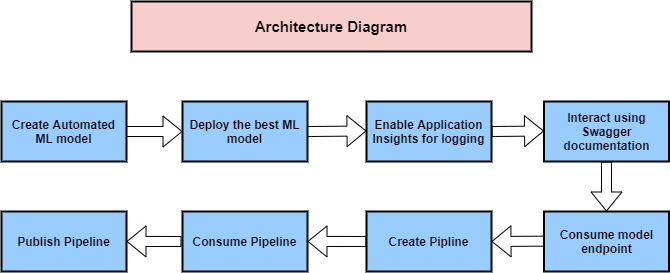

The diagram above was exported from draw.io. Its source (the exported page's mxGraphModel, read from the mxfile embedded in the PNG):
<mxGraphModel dx="865" dy="483" grid="1" gridSize="10" guides="1" tooltips="1" connect="1" arrows="1" fold="1" page="1" pageScale="1" pageWidth="826" pageHeight="1169" background="#ffffff" math="0" shadow="0">
  <root>
    <object label="" id="0">
      <mxCell />
    </object>
    <mxCell id="1" parent="0" />
    <mxCell id="Ss-nW0loCmQsb0RbW6nM-96" value="Deploy the best ML model" style="whiteSpace=wrap;align=center;verticalAlign=middle;fontStyle=1;strokeWidth=2;fillColor=#99CCFF;" vertex="1" parent="1">
      <mxGeometry x="221" y="900" width="125" height="60" as="geometry" />
    </mxCell>
    <mxCell id="Ss-nW0loCmQsb0RbW6nM-97" value="Create Automated ML model" style="whiteSpace=wrap;align=center;verticalAlign=middle;fontStyle=1;strokeWidth=2;fillColor=#99CCFF;" vertex="1" parent="1">
      <mxGeometry x="40" y="900" width="125" height="60" as="geometry" />
    </mxCell>
    <mxCell id="Ss-nW0loCmQsb0RbW6nM-98" value="Enable Application Insights for logging" style="whiteSpace=wrap;align=center;verticalAlign=middle;fontStyle=1;strokeWidth=2;fillColor=#99CCFF;" vertex="1" parent="1">
      <mxGeometry x="405" y="900" width="125" height="60" as="geometry" />
    </mxCell>
    <mxCell id="Ss-nW0loCmQsb0RbW6nM-99" value="Interact using Swagger documentation" style="whiteSpace=wrap;align=center;verticalAlign=middle;fontStyle=1;strokeWidth=2;fillColor=#99CCFF;" vertex="1" parent="1">
      <mxGeometry x="582.5" y="900" width="125" height="60" as="geometry" />
    </mxCell>
    <mxCell id="Ss-nW0loCmQsb0RbW6nM-100" value="Consume model endpoint" style="whiteSpace=wrap;align=center;verticalAlign=middle;fontStyle=1;strokeWidth=2;fillColor=#99CCFF;" vertex="1" parent="1">
      <mxGeometry x="582.5" y="1010" width="125" height="60" as="geometry" />
    </mxCell>
    <mxCell id="Ss-nW0loCmQsb0RbW6nM-101" value="Create Pipline" style="whiteSpace=wrap;align=center;verticalAlign=middle;fontStyle=1;strokeWidth=2;fillColor=#99CCFF;" vertex="1" parent="1">
      <mxGeometry x="405" y="1010" width="125" height="60" as="geometry" />
    </mxCell>
    <mxCell id="Ss-nW0loCmQsb0RbW6nM-102" value="Consume Pipeline" style="whiteSpace=wrap;align=center;verticalAlign=middle;fontStyle=1;strokeWidth=2;fillColor=#99CCFF;" vertex="1" parent="1">
      <mxGeometry x="221" y="1010" width="125" height="60" as="geometry" />
    </mxCell>
    <mxCell id="Ss-nW0loCmQsb0RbW6nM-103" value="Publish Pipeline" style="whiteSpace=wrap;align=center;verticalAlign=middle;fontStyle=1;strokeWidth=2;fillColor=#99CCFF;" vertex="1" parent="1">
      <mxGeometry x="40" y="1010" width="125" height="60" as="geometry" />
    </mxCell>
    <mxCell id="Ss-nW0loCmQsb0RbW6nM-104" value="" style="shape=flexArrow;endArrow=classic;html=1;exitX=1;exitY=0.5;exitDx=0;exitDy=0;entryX=0;entryY=0.5;entryDx=0;entryDy=0;fillColor=#ffffff;strokeWidth=1;" edge="1" parent="1" source="Ss-nW0loCmQsb0RbW6nM-97" target="Ss-nW0loCmQsb0RbW6nM-96">
      <mxGeometry width="50" height="50" relative="1" as="geometry">
        <mxPoint x="390" y="870" as="sourcePoint" />
        <mxPoint x="440" y="820" as="targetPoint" />
      </mxGeometry>
    </mxCell>
    <mxCell id="Ss-nW0loCmQsb0RbW6nM-107" value="" style="shape=flexArrow;endArrow=classic;html=1;exitX=1;exitY=0.5;exitDx=0;exitDy=0;entryX=0;entryY=0.5;entryDx=0;entryDy=0;strokeWidth=1;fillColor=#ffffff;" edge="1" parent="1" source="Ss-nW0loCmQsb0RbW6nM-96">
      <mxGeometry width="50" height="50" relative="1" as="geometry">
        <mxPoint x="349" y="929.5" as="sourcePoint" />
        <mxPoint x="405" y="929.5" as="targetPoint" />
      </mxGeometry>
    </mxCell>
    <mxCell id="Ss-nW0loCmQsb0RbW6nM-108" value="" style="shape=flexArrow;endArrow=classic;html=1;entryX=0;entryY=0.5;entryDx=0;entryDy=0;strokeWidth=1;" edge="1" parent="1">
      <mxGeometry width="50" height="50" relative="1" as="geometry">
        <mxPoint x="530" y="930" as="sourcePoint" />
        <mxPoint x="582.5" y="929.5" as="targetPoint" />
      </mxGeometry>
    </mxCell>
    <mxCell id="Ss-nW0loCmQsb0RbW6nM-109" value="" style="shape=flexArrow;endArrow=classic;html=1;exitX=0.5;exitY=1;exitDx=0;exitDy=0;entryX=0.5;entryY=0;entryDx=0;entryDy=0;strokeWidth=1;" edge="1" parent="1" source="Ss-nW0loCmQsb0RbW6nM-99" target="Ss-nW0loCmQsb0RbW6nM-100">
      <mxGeometry width="50" height="50" relative="1" as="geometry">
        <mxPoint x="608" y="980" as="sourcePoint" />
        <mxPoint x="664" y="980" as="targetPoint" />
      </mxGeometry>
    </mxCell>
    <mxCell id="Ss-nW0loCmQsb0RbW6nM-110" value="" style="shape=flexArrow;endArrow=classic;html=1;exitX=1;exitY=0.5;exitDx=0;exitDy=0;strokeWidth=1;" edge="1" parent="1">
      <mxGeometry width="50" height="50" relative="1" as="geometry">
        <mxPoint x="582.5" y="1039.66" as="sourcePoint" />
        <mxPoint x="530" y="1040" as="targetPoint" />
      </mxGeometry>
    </mxCell>
    <mxCell id="Ss-nW0loCmQsb0RbW6nM-112" value="" style="shape=flexArrow;endArrow=classic;html=1;exitX=0;exitY=0.5;exitDx=0;exitDy=0;strokeWidth=1;" edge="1" parent="1" source="Ss-nW0loCmQsb0RbW6nM-101">
      <mxGeometry width="50" height="50" relative="1" as="geometry">
        <mxPoint x="398.5" y="1039.5800000000002" as="sourcePoint" />
        <mxPoint x="346" y="1039.92" as="targetPoint" />
      </mxGeometry>
    </mxCell>
    <mxCell id="Ss-nW0loCmQsb0RbW6nM-113" value="" style="shape=flexArrow;endArrow=classic;html=1;strokeWidth=1;" edge="1" parent="1">
      <mxGeometry width="50" height="50" relative="1" as="geometry">
        <mxPoint x="220" y="1040" as="sourcePoint" />
        <mxPoint x="165" y="1039.92" as="targetPoint" />
      </mxGeometry>
    </mxCell>
    <object label="Architecture Diagram" id="Ss-nW0loCmQsb0RbW6nM-116">
      <mxCell style="shape=Rectangle;whiteSpace=wrap;align=center;verticalAlign=middle;size=0.0475;fontStyle=1;strokeWidth=2;fontSize=15;fillColor=#F8CECC;" vertex="1" parent="1">
        <mxGeometry x="169.99999999999991" y="800" width="400" height="50" as="geometry" />
      </mxCell>
    </object>
  </root>
</mxGraphModel>